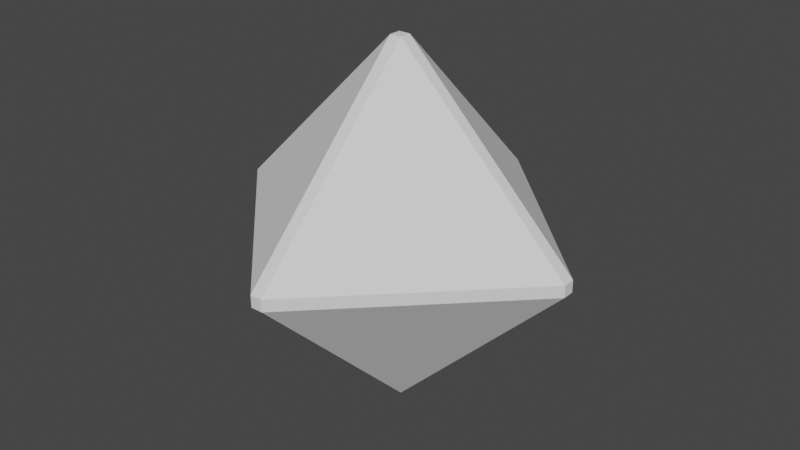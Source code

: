 # Source: RubikOctahedronPiece.blend  (saved by Blender 3.6.11; exported with 4.5.12 LTS)
import bpy
from mathutils import Matrix  # noqa: F401  (used for matrix-valued properties, if any)

bpy.ops.wm.read_factory_settings(use_empty=True)
scene = bpy.context.scene
scene.name = 'Scene'

# ---- collections
col_octahedronpiece = bpy.data.collections.new('OctahedronPiece'); scene.collection.children.link(col_octahedronpiece)

# ---- world
world_world = bpy.data.worlds.new('World'); scene.world = world_world
world_world.use_nodes = True; world_world.node_tree.nodes.clear()
_N = world_world.node_tree.nodes; _L = world_world.node_tree.links
n0 = _N.new('ShaderNodeOutputWorld'); n0.name = 'World Output'; n0.location = (300, 300)
n1 = _N.new('ShaderNodeBackground'); n1.name = 'Background'; n1.location = (10, 300)
n1.inputs[0].default_value = (0.05088, 0.05088, 0.05088, 1.0)
_L.new(n1.outputs[0], n0.inputs[0])
n0.is_active_output = True
world_world.color = (0.05088, 0.05088, 0.05088)
world_world.use_sun_shadow = False
world_world.sun_shadow_jitter_overblur = 0.0

# ---- meshes
me_edgeface = bpy.data.meshes.new('EdgeFace')
me_edgeface.from_pydata([(1.085, 0.03536, 0.03536), (1.085, -0.03536, 0.03536), (1.085, -0.03536, -0.03536), (1.085, 0.03536, -0.03536), (-1.085, -0.03536, 0.03536), (-1.085, 0.03536, 0.03536), (-1.085, 0.03536, -0.03536), (-1.085, -0.03536, -0.03536), (0.03536, 1.085, -0.03536), (-0.03536, 1.085, -0.03536), (-0.03536, 1.085, 0.03536), (0.03536, 1.085, 0.03536), (-0.03536, -1.085, -0.03536), (0.03536, -1.085, -0.03536), (0.03536, -1.085, 0.03536), (-0.03536, -1.085, 0.03536), (-0.03536, 0.03536, 1.085), (-0.03536, -0.03536, 1.085), (0.03536, -0.03536, 1.085), (0.03536, 0.03536, 1.085), (0.03536, -0.03536, -1.085), (-0.03536, -0.03536, -1.085), (-0.03536, 0.03536, -1.085), (0.03536, 0.03536, -1.085)], [], [(0, 1, 2, 3), (4, 5, 6, 7), (8, 9, 10, 11), (12, 13, 14, 15), (16, 17, 18, 19), (20, 21, 22, 23), (3, 8, 11, 0), (7, 12, 15, 4), (10, 16, 19, 11), (2, 20, 23, 3), (8, 23, 22, 9), (6, 22, 21, 7), (14, 18, 17, 15), (1, 14, 13, 2), (12, 21, 20, 13), (5, 10, 9, 6), (0, 19, 18, 1), (4, 17, 16, 5)])
me_edgeface.update()
me_faced = bpy.data.meshes.new('FaceD')
me_faced.from_pydata([(-1.085, -0.03536, 0.03536), (-0.03536, -1.085, 0.03536), (-0.03536, -0.03536, 1.085)], [], [(2, 0, 1)])
me_faced.update()
me_facea = bpy.data.meshes.new('FaceA')
me_facea.from_pydata([(1.085, -0.03536, 0.03536), (0.03536, -1.085, 0.03536), (0.03536, -0.03536, 1.085)], [], [(2, 1, 0)])
me_facea.update()
me_faceb = bpy.data.meshes.new('FaceB')
me_faceb.from_pydata([(1.085, 0.03536, 0.03536), (0.03536, 1.085, 0.03536), (0.03536, 0.03536, 1.085)], [], [(2, 0, 1)])
me_faceb.update()
me_facec = bpy.data.meshes.new('FaceC')
me_facec.from_pydata([(-1.085, 0.03536, 0.03536), (-0.03536, 1.085, 0.03536), (-0.03536, 0.03536, 1.085)], [], [(2, 1, 0)])
me_facec.update()
me_facee = bpy.data.meshes.new('FaceE')
me_facee.from_pydata([(1.085, -0.03536, -0.03536), (0.03536, -1.085, -0.03536), (0.03536, -0.03536, -1.085)], [], [(2, 0, 1)])
me_facee.update()
me_faceh = bpy.data.meshes.new('FaceH')
me_faceh.from_pydata([(-1.085, -0.03536, -0.03536), (-0.03536, -1.085, -0.03536), (-0.03536, -0.03536, -1.085)], [], [(2, 1, 0)])
me_faceh.update()
me_faceg = bpy.data.meshes.new('FaceG')
me_faceg.from_pydata([(-1.085, 0.03536, -0.03536), (-0.03536, 1.085, -0.03536), (-0.03536, 0.03536, -1.085)], [], [(2, 0, 1)])
me_faceg.update()
me_facef = bpy.data.meshes.new('FaceF')
me_facef.from_pydata([(1.085, 0.03536, -0.03536), (0.03536, 1.085, -0.03536), (0.03536, 0.03536, -1.085)], [], [(2, 1, 0)])
me_facef.update()

# ---- objects
ob_edgeface = bpy.data.objects.new('EdgeFace', me_edgeface)
ob_faced = bpy.data.objects.new('FaceD', me_faced)
ob_facea = bpy.data.objects.new('FaceA', me_facea)
ob_faceb = bpy.data.objects.new('FaceB', me_faceb)
ob_facec = bpy.data.objects.new('FaceC', me_facec)
ob_facee = bpy.data.objects.new('FaceE', me_facee)
ob_faceh = bpy.data.objects.new('FaceH', me_faceh)
ob_faceg = bpy.data.objects.new('FaceG', me_faceg)
ob_facef = bpy.data.objects.new('FaceF', me_facef)

# ---- transforms, parenting, visibility, modifiers, constraints
ob_edgeface.location = (0.0, 0.0, 0.0)
ob_faced.location = (0.0, 0.0, 0.0)
ob_facea.location = (0.0, 0.0, 0.0)
ob_faceb.location = (0.0, 0.0, 0.0)
ob_facec.location = (0.0, 0.0, 0.0)
ob_facee.location = (0.0, 0.0, 0.0)
ob_faceh.location = (0.0, 0.0, 0.0)
ob_faceg.location = (0.0, 0.0, 0.0)
ob_facef.location = (0.0, 0.0, 0.0)

# ---- collection membership
col_octahedronpiece.objects.link(ob_edgeface)
col_octahedronpiece.objects.link(ob_faced)
col_octahedronpiece.objects.link(ob_facea)
col_octahedronpiece.objects.link(ob_faceb)
col_octahedronpiece.objects.link(ob_facec)
col_octahedronpiece.objects.link(ob_facee)
col_octahedronpiece.objects.link(ob_faceh)
col_octahedronpiece.objects.link(ob_faceg)
col_octahedronpiece.objects.link(ob_facef)

# ---- scene / render settings (as saved in the file)
scene.frame_start = 1; scene.frame_end = 250; scene.frame_set(1)
scene.render.engine = 'BLENDER_EEVEE_NEXT'
scene.cycles.sampling_pattern = 'TABULATED_SOBOL'
scene.view_settings.view_transform = 'Filmic'
bpy.context.view_layer.update()

# ---- added for rendering (the .blend has no active camera and no usable light): camera, sun
cam_auto = bpy.data.cameras.new('AutoCamera')
cam_auto.lens = 50.0
cam_auto.sensor_width = 36.0
cam_auto.clip_end = 1000.0
ob_auto_camera = bpy.data.objects.new('AutoCamera', cam_auto)
scene.collection.objects.link(ob_auto_camera)
ob_auto_camera.location = (3.47843, -4.17412, 2.78274)
ob_auto_camera.rotation_euler = (1.09748, -7.21219e-08, 0.694738)
scene.camera = ob_auto_camera
light_auto_sun = bpy.data.lights.new('AutoSun', 'SUN')
light_auto_sun.energy = 3.0
light_auto_sun.angle = 0.0523599
ob_auto_sun = bpy.data.objects.new('AutoSun', light_auto_sun)
scene.collection.objects.link(ob_auto_sun)
ob_auto_sun.rotation_euler = (0.872665, 0.174533, 0.523599)
bpy.context.view_layer.update()

